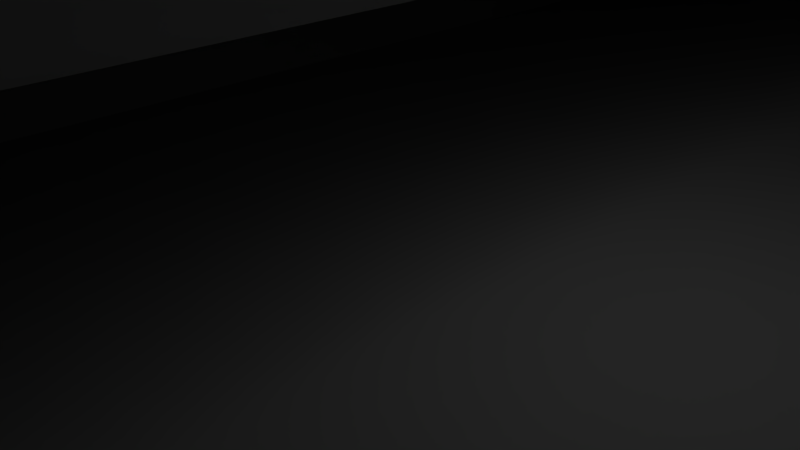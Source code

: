# Source: blend.blend  (saved by Blender 2.69.0; exported with 4.5.12 LTS)
import bpy
from mathutils import Matrix  # noqa: F401  (used for matrix-valued properties, if any)

bpy.ops.wm.read_factory_settings(use_empty=True)
scene = bpy.context.scene
scene.name = 'Scene'

# ---- collections
col_collection_1 = bpy.data.collections.new('Collection 1'); scene.collection.children.link(col_collection_1)

# ---- world
world_world = bpy.data.worlds.new('World'); scene.world = world_world
world_world.color = (0.05088, 0.05088, 0.05088)
world_world.use_sun_shadow = False
world_world.sun_shadow_jitter_overblur = 0.0
world_world.cycles.sampling_method = 'MANUAL'
world_world.cycles.sample_map_resolution = 256

# ---- cameras
cam_camera = bpy.data.cameras.new('Camera')
cam_camera.clip_end = 100.0
cam_camera.lens = 35.0
cam_camera.sensor_width = 32.0
cam_camera.sensor_height = 18.0
cam_camera.ortho_scale = 7.314
cam_camera.dof.focus_distance = 0.0
cam_camera.dof.aperture_fstop = 128.0

# ---- lights
light_lamp = bpy.data.lights.new('Lamp', 'POINT')
light_lamp.transmission_factor = 0.0
light_lamp.cutoff_distance = 30.0
light_lamp.energy = 100.0
light_lamp.shadow_buffer_clip_start = 1.001
light_lamp.shadow_soft_size = 1.0
light_lamp.shadow_maximum_resolution = 0.006
light_lamp.use_absolute_resolution = True
light_lamp.cycles.use_multiple_importance_sampling = False

# ---- meshes
me_baghandle3 = bpy.data.meshes.new('Baghandle3')
me_baghandle3.from_pydata([(-7.34, -124.7, 19.41), (-8.319, -124.7, 9.21), (-5.321, -124.7, 4.996), (4.016, -124.7, 4.87), (-10.62, -124.7, 3.162), (-7.47, -124.7, 0.0), (0.1488, -124.7, 3.158), (6.098, -124.7, 0.08033), (-12.16, -124.7, 9.065), (6.261, -124.7, 9.21), (10.34, -124.7, 9.065), (9.093, -124.7, 3.162), (10.34, -210.8, 9.065), (6.143, -210.8, 9.21), (9.093, -210.8, 3.162), (6.098, -210.8, 0.08033), (0.1488, -210.8, 3.158), (-7.47, -210.8, 0.0), (-10.62, -210.8, 3.162), (4.016, -210.8, 4.87), (-5.321, -210.8, 4.996), (-8.319, -210.8, 9.21), (-7.34, -210.8, 19.41), (5.864, -210.8, 19.41), (10.31, -210.8, 19.41), (-12.16, -210.8, 9.065), (10.31, -134.6, 19.41), (10.31, -203.2, 15.63), (5.864, -134.6, 19.41), (6.108, -203.2, 15.63), (10.31, -132.0, 10.79), (10.31, -132.6, 15.67), (10.31, -124.7, 19.41), (10.31, -167.7, 14.97), (10.31, -203.9, 11.2), (10.31, -200.9, 19.41), (6.505, -132.0, 10.79), (6.199, -132.6, 15.67), (5.864, -124.7, 19.41), (5.864, -167.7, 14.97), (5.917, -203.9, 11.2), (5.864, -200.9, 19.41), (10.33, -172.3, 10.09), (6.301, -167.3, 11.54), (-12.16, -124.7, 19.41), (-7.34, -167.7, 14.97), (-12.16, -210.8, 19.41), (-12.16, -167.7, 14.97), (-8.005, -132.9, 15.24), (-8.002, -203.4, 15.07), (-12.16, -132.9, 15.24), (-12.16, -203.4, 15.07), (-8.291, -132.2, 10.45), (-7.34, -135.1, 19.41), (-8.359, -204.7, 10.24), (-7.34, -200.5, 19.41), (-12.16, -132.2, 10.45), (-12.16, -135.1, 19.41), (-12.16, -204.7, 10.24), (-12.16, -200.5, 19.41), (-7.671, -201.2, 17.24), (-12.16, -201.2, 17.24), (-10.08, -203.4, 15.07), (-9.75, -200.5, 19.41), (-9.916, -201.2, 17.24), (10.31, -201.8, 17.52), (5.986, -201.8, 17.52), (8.088, -200.9, 19.41), (8.21, -203.2, 15.63), (8.149, -201.8, 17.52), (10.31, -134.3, 17.54), (6.031, -134.3, 17.54), (8.255, -132.6, 15.67), (8.088, -134.6, 19.41), (8.172, -134.3, 17.54), (-7.672, -134.8, 17.33), (-12.16, -134.8, 17.33), (-9.75, -135.1, 19.41), (-10.08, -132.9, 15.24), (-9.916, -134.8, 17.33)], [], [(7, 11, 6), (5, 7, 6), (5, 6, 4), (9, 3, 11), (3, 6, 11), (6, 2, 4), (2, 8, 4), (11, 10, 9), (10, 32, 9), (8, 2, 1), (0, 8, 1), (10, 11, 14, 12), (3, 9, 13, 19), (6, 3, 19, 16), (5, 4, 18, 17), (7, 5, 17, 15), (2, 6, 16, 20), (11, 7, 15, 14), (1, 2, 20, 21), (4, 8, 25, 18), (14, 15, 16), (16, 15, 17), (17, 18, 16), (14, 16, 19), (14, 19, 13), (20, 18, 21), (16, 18, 20), (18, 25, 21), (25, 46, 21), (23, 12, 13), (13, 12, 14), (32, 38, 9), (24, 35, 12), (27, 34, 12), (33, 30, 10), (30, 31, 10), (26, 32, 10), (38, 28, 9), (37, 36, 9), (36, 39, 9), (40, 29, 13), (41, 23, 13), (36, 30, 33, 39), (39, 33, 34, 40), (23, 24, 12), (12, 42, 10), (42, 33, 10), (33, 42, 34), (42, 12, 34), (39, 43, 9), (43, 13, 9), (13, 43, 40), (43, 39, 40), (45, 1, 21), (47, 25, 8), (0, 44, 8), (56, 52, 45, 47), (47, 45, 54, 58), (22, 55, 21), (49, 54, 21), (54, 45, 21), (45, 52, 1), (52, 48, 1), (53, 0, 1), (44, 57, 8), (50, 56, 8), (56, 47, 8), (47, 58, 25), (58, 51, 25), (59, 46, 25), (46, 22, 21), (62, 58, 54), (49, 62, 54), (62, 51, 58), (62, 49, 60, 64), (51, 62, 64, 61), (64, 60, 55, 63), (61, 64, 63, 59), (63, 22, 46), (59, 63, 46), (63, 55, 22), (55, 60, 21), (60, 49, 21), (51, 61, 25), (61, 59, 25), (35, 65, 12), (65, 27, 12), (29, 66, 13), (66, 41, 13), (68, 40, 34), (27, 68, 34), (68, 29, 40), (68, 27, 65, 69), (29, 68, 69, 66), (69, 65, 35, 67), (66, 69, 67, 41), (67, 24, 23), (41, 67, 23), (67, 35, 24), (31, 70, 10), (70, 26, 10), (28, 71, 9), (71, 37, 9), (73, 38, 32), (26, 73, 32), (73, 28, 38), (73, 26, 70, 74), (28, 73, 74, 71), (74, 70, 31, 72), (71, 74, 72, 37), (72, 30, 36), (37, 72, 36), (72, 31, 30), (44, 0, 77), (77, 0, 53), (77, 57, 44), (77, 53, 75, 79), (57, 77, 79, 76), (79, 75, 48, 78), (76, 79, 78, 50), (78, 52, 56), (50, 78, 56), (78, 48, 52), (48, 75, 1), (75, 53, 1), (57, 76, 8), (76, 50, 8)])
me_baghandle3.use_remesh_preserve_volume = False
me_baghandle3.use_remesh_preserve_attributes = False
me_baghandle3.use_mirror_vertex_groups = False
me_baghandle3.update()

# ---- objects
ob_baghandle3 = bpy.data.objects.new('Baghandle3', me_baghandle3)
ob_lamp = bpy.data.objects.new('Lamp', light_lamp)
ob_camera = bpy.data.objects.new('Camera', cam_camera)

# ---- transforms, parenting, visibility, modifiers, constraints
ob_baghandle3.location = (0.0, 167.8, 0.0)
ob_baghandle3.lineart.crease_threshold = 0.0
ob_lamp.location = (4.076, 1.005, 5.904)
ob_lamp.rotation_euler = (0.6503, 0.05522, 1.866)
ob_lamp.lock_rotations_4d = False
ob_lamp.empty_display_type = 'ARROWS'
ob_lamp.color = (0.0, 0.0, 0.0, 0.0)
ob_lamp.lineart.crease_threshold = 0.0
ob_camera.location = (7.481, -6.508, 5.344)
ob_camera.rotation_euler = (1.109, 0.01082, 0.8149)
ob_camera.lock_rotations_4d = False
ob_camera.empty_display_type = 'ARROWS'
ob_camera.color = (0.0, 0.0, 0.0, 0.0)
ob_camera.display_type = 'WIRE'
ob_camera.lineart.crease_threshold = 0.0

# ---- collection membership
col_collection_1.objects.link(ob_baghandle3)
col_collection_1.objects.link(ob_lamp)
col_collection_1.objects.link(ob_camera)

# ---- scene / render settings (as saved in the file)
scene.camera = ob_camera
scene.frame_start = 1; scene.frame_end = 250; scene.frame_set(1)
scene.render.engine = 'BLENDER_EEVEE_NEXT'
scene.render.image_settings.color_mode = 'RGB'
scene.render.image_settings.compression = 90
scene.render.resolution_percentage = 50
scene.render.dither_intensity = 0.0
scene.render.bake_margin = 2
scene.render.bake_bias = 0.0
scene.cycles.use_denoising = False
scene.cycles.samples = 10
scene.cycles.sampling_pattern = 'TABULATED_SOBOL'
scene.cycles.light_sampling_threshold = 0.0
scene.cycles.use_adaptive_sampling = False
scene.cycles.use_light_tree = False
scene.cycles.blur_glossy = 0.0
scene.cycles.volume_bounces = 1
scene.cycles.pixel_filter_type = 'GAUSSIAN'
scene.cycles.sample_clamp_indirect = 0.0
scene.view_settings.view_transform = 'Standard'
bpy.context.view_layer.update()
